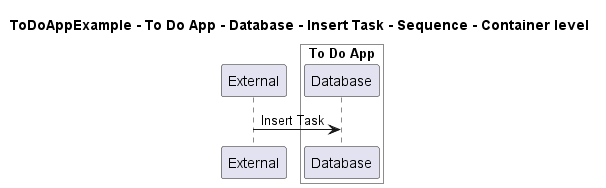

The diagram above was rendered by PlantUML. Its source (embedded in the PNG):
@startuml

title ToDoAppExample - To Do App - Database - Insert Task - Sequence - Container level

participant "External" as C4InterFlow.SoftwareSystems.ExternalSystem

box "To Do App" #White
    participant "Database" as ToDoAppExample.SoftwareSystems.ToDoApp.Containers.Database
end box


C4InterFlow.SoftwareSystems.ExternalSystem -> ToDoAppExample.SoftwareSystems.ToDoApp.Containers.Database : Insert Task


@enduml